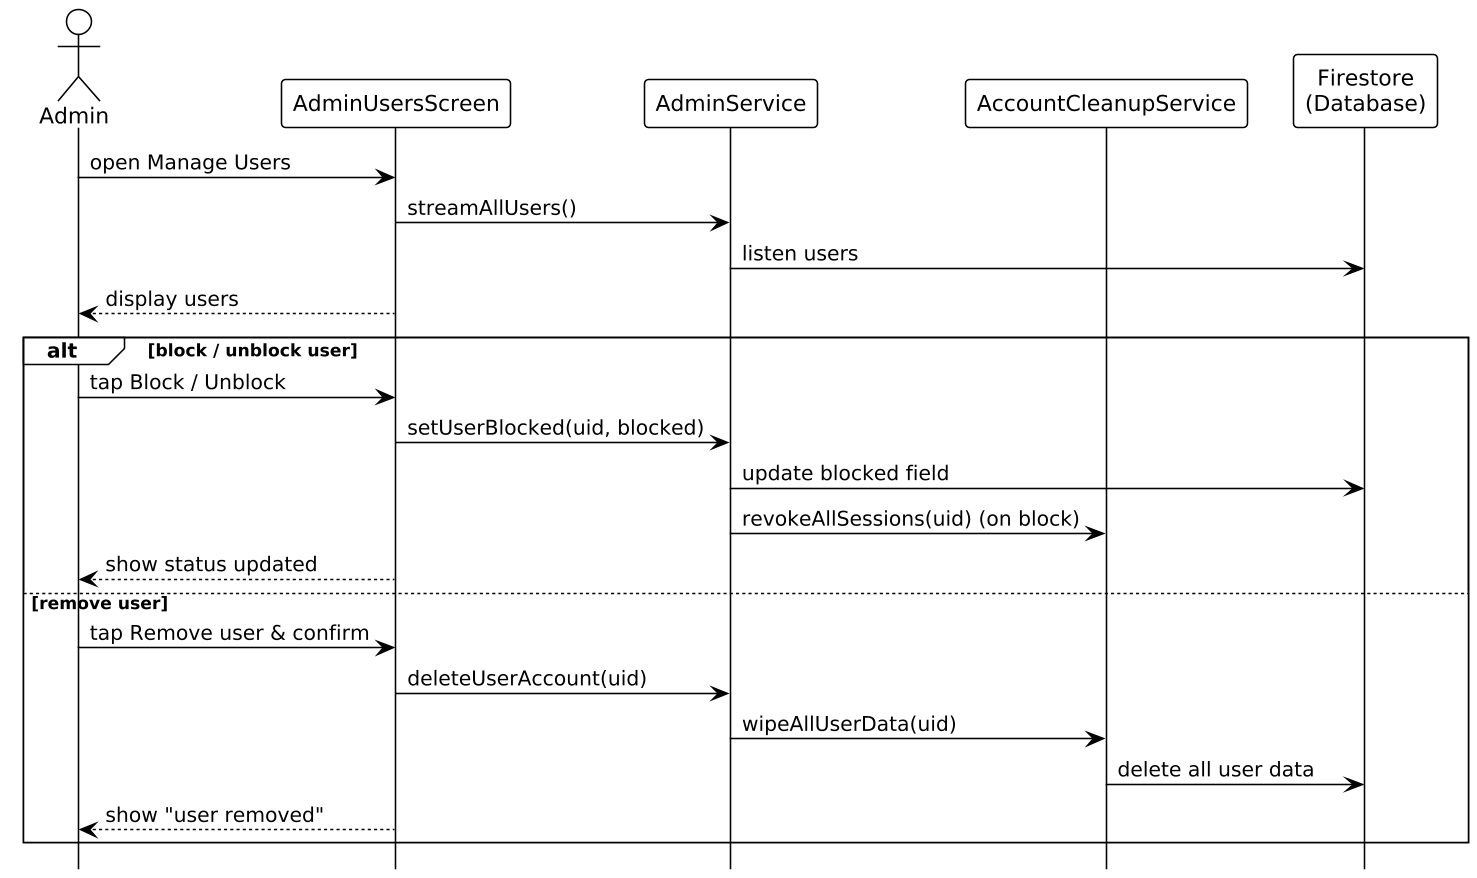

The diagram above was rendered by PlantUML. Its source (embedded in the PNG):
@startuml
!theme plain
skinparam shadowing false
skinparam dpi 150
skinparam backgroundColor white
skinparam sequenceMessageAlign left
hide footbox

actor Admin
participant AdminUsersScreen
participant AdminService
participant AccountCleanupService
participant "Firestore\n(Database)" as DB

Admin -> AdminUsersScreen : open Manage Users
AdminUsersScreen -> AdminService : streamAllUsers()
AdminService -> DB : listen users
AdminUsersScreen --> Admin : display users
alt block / unblock user
  Admin -> AdminUsersScreen : tap Block / Unblock
  AdminUsersScreen -> AdminService : setUserBlocked(uid, blocked)
  AdminService -> DB : update blocked field
  AdminService -> AccountCleanupService : revokeAllSessions(uid) (on block)
  AdminUsersScreen --> Admin : show status updated
else remove user
  Admin -> AdminUsersScreen : tap Remove user & confirm
  AdminUsersScreen -> AdminService : deleteUserAccount(uid)
  AdminService -> AccountCleanupService : wipeAllUserData(uid)
  AccountCleanupService -> DB : delete all user data
  AdminUsersScreen --> Admin : show "user removed"
end

@enduml